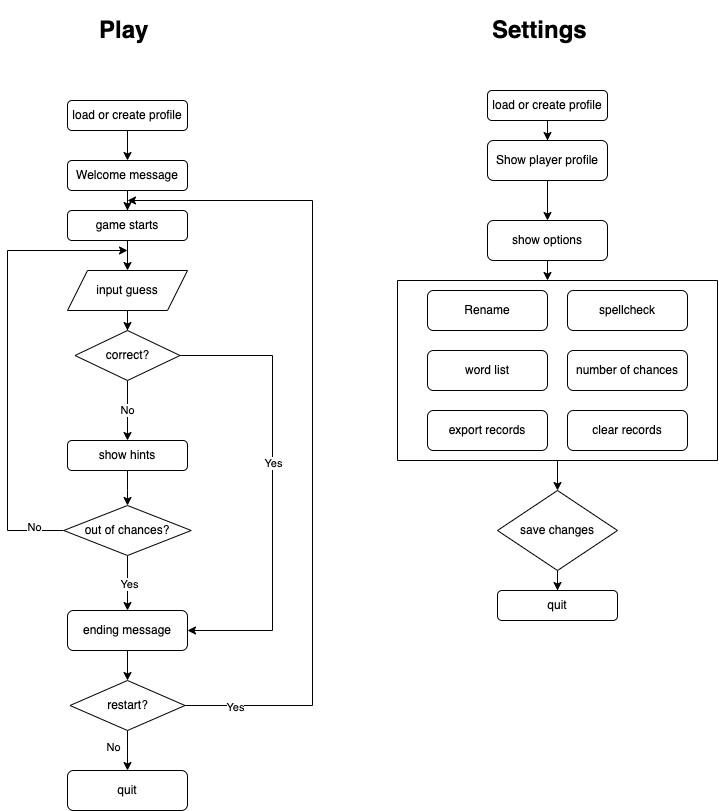

The diagram above was exported from draw.io. Its source (the exported page's mxGraphModel, read from the mxfile embedded in the PNG):
<mxGraphModel dx="1593" dy="858" grid="1" gridSize="10" guides="1" tooltips="1" connect="1" arrows="1" fold="1" page="1" pageScale="1" pageWidth="827" pageHeight="1169" math="0" shadow="0">
  <root>
    <mxCell id="WIyWlLk6GJQsqaUBKTNV-0" />
    <mxCell id="WIyWlLk6GJQsqaUBKTNV-1" parent="WIyWlLk6GJQsqaUBKTNV-0" />
    <mxCell id="7scQBv5USvhkKyE8be2P-41" style="edgeStyle=orthogonalEdgeStyle;rounded=0;orthogonalLoop=1;jettySize=auto;html=1;entryX=0.5;entryY=0;entryDx=0;entryDy=0;" parent="WIyWlLk6GJQsqaUBKTNV-1" source="7scQBv5USvhkKyE8be2P-2" target="7scQBv5USvhkKyE8be2P-3" edge="1">
      <mxGeometry relative="1" as="geometry" />
    </mxCell>
    <mxCell id="7scQBv5USvhkKyE8be2P-2" value="Show player profile" style="rounded=1;whiteSpace=wrap;html=1;fontSize=12;glass=0;strokeWidth=1;shadow=0;" parent="WIyWlLk6GJQsqaUBKTNV-1" vertex="1">
      <mxGeometry x="530" y="220" width="120" height="40" as="geometry" />
    </mxCell>
    <mxCell id="7scQBv5USvhkKyE8be2P-42" style="edgeStyle=orthogonalEdgeStyle;rounded=0;orthogonalLoop=1;jettySize=auto;html=1;entryX=0.469;entryY=0;entryDx=0;entryDy=0;entryPerimeter=0;" parent="WIyWlLk6GJQsqaUBKTNV-1" source="7scQBv5USvhkKyE8be2P-3" target="7scQBv5USvhkKyE8be2P-10" edge="1">
      <mxGeometry relative="1" as="geometry" />
    </mxCell>
    <mxCell id="7scQBv5USvhkKyE8be2P-3" value="show options" style="rounded=1;whiteSpace=wrap;html=1;fontSize=12;glass=0;strokeWidth=1;shadow=0;" parent="WIyWlLk6GJQsqaUBKTNV-1" vertex="1">
      <mxGeometry x="530" y="300" width="120" height="40" as="geometry" />
    </mxCell>
    <mxCell id="7scQBv5USvhkKyE8be2P-43" style="edgeStyle=orthogonalEdgeStyle;rounded=0;orthogonalLoop=1;jettySize=auto;html=1;" parent="WIyWlLk6GJQsqaUBKTNV-1" source="7scQBv5USvhkKyE8be2P-10" target="7scQBv5USvhkKyE8be2P-13" edge="1">
      <mxGeometry relative="1" as="geometry" />
    </mxCell>
    <mxCell id="7scQBv5USvhkKyE8be2P-10" value="" style="swimlane;startSize=0;" parent="WIyWlLk6GJQsqaUBKTNV-1" vertex="1">
      <mxGeometry x="440" y="360" width="320" height="180" as="geometry">
        <mxRectangle x="430" y="350" width="50" height="40" as="alternateBounds" />
      </mxGeometry>
    </mxCell>
    <mxCell id="7scQBv5USvhkKyE8be2P-4" value="Rename" style="rounded=1;whiteSpace=wrap;html=1;fontSize=12;glass=0;strokeWidth=1;shadow=0;" parent="7scQBv5USvhkKyE8be2P-10" vertex="1">
      <mxGeometry x="30" y="10" width="120" height="40" as="geometry" />
    </mxCell>
    <mxCell id="7scQBv5USvhkKyE8be2P-6" value="word list" style="rounded=1;whiteSpace=wrap;html=1;fontSize=12;glass=0;strokeWidth=1;shadow=0;" parent="7scQBv5USvhkKyE8be2P-10" vertex="1">
      <mxGeometry x="30" y="70" width="120" height="40" as="geometry" />
    </mxCell>
    <mxCell id="7scQBv5USvhkKyE8be2P-8" value="export records" style="rounded=1;whiteSpace=wrap;html=1;fontSize=12;glass=0;strokeWidth=1;shadow=0;" parent="7scQBv5USvhkKyE8be2P-10" vertex="1">
      <mxGeometry x="30" y="130" width="120" height="40" as="geometry" />
    </mxCell>
    <mxCell id="7scQBv5USvhkKyE8be2P-9" value="clear records" style="rounded=1;whiteSpace=wrap;html=1;fontSize=12;glass=0;strokeWidth=1;shadow=0;" parent="7scQBv5USvhkKyE8be2P-10" vertex="1">
      <mxGeometry x="170" y="130" width="120" height="40" as="geometry" />
    </mxCell>
    <mxCell id="7scQBv5USvhkKyE8be2P-7" value="number of chances" style="rounded=1;whiteSpace=wrap;html=1;fontSize=12;glass=0;strokeWidth=1;shadow=0;" parent="7scQBv5USvhkKyE8be2P-10" vertex="1">
      <mxGeometry x="170" y="70" width="120" height="40" as="geometry" />
    </mxCell>
    <mxCell id="7scQBv5USvhkKyE8be2P-5" value="spellcheck" style="rounded=1;whiteSpace=wrap;html=1;fontSize=12;glass=0;strokeWidth=1;shadow=0;" parent="7scQBv5USvhkKyE8be2P-10" vertex="1">
      <mxGeometry x="170" y="10" width="120" height="40" as="geometry" />
    </mxCell>
    <mxCell id="7scQBv5USvhkKyE8be2P-11" value="quit" style="rounded=1;whiteSpace=wrap;html=1;" parent="WIyWlLk6GJQsqaUBKTNV-1" vertex="1">
      <mxGeometry x="540" y="670" width="120" height="30" as="geometry" />
    </mxCell>
    <mxCell id="7scQBv5USvhkKyE8be2P-44" style="edgeStyle=orthogonalEdgeStyle;rounded=0;orthogonalLoop=1;jettySize=auto;html=1;" parent="WIyWlLk6GJQsqaUBKTNV-1" source="7scQBv5USvhkKyE8be2P-13" target="7scQBv5USvhkKyE8be2P-11" edge="1">
      <mxGeometry relative="1" as="geometry" />
    </mxCell>
    <mxCell id="7scQBv5USvhkKyE8be2P-13" value="save changes" style="rhombus;whiteSpace=wrap;html=1;" parent="WIyWlLk6GJQsqaUBKTNV-1" vertex="1">
      <mxGeometry x="540" y="570" width="120" height="80" as="geometry" />
    </mxCell>
    <mxCell id="7scQBv5USvhkKyE8be2P-29" style="edgeStyle=orthogonalEdgeStyle;rounded=0;orthogonalLoop=1;jettySize=auto;html=1;" parent="WIyWlLk6GJQsqaUBKTNV-1" source="7scQBv5USvhkKyE8be2P-14" target="7scQBv5USvhkKyE8be2P-15" edge="1">
      <mxGeometry relative="1" as="geometry" />
    </mxCell>
    <mxCell id="7scQBv5USvhkKyE8be2P-14" value="Welcome message" style="rounded=1;whiteSpace=wrap;html=1;" parent="WIyWlLk6GJQsqaUBKTNV-1" vertex="1">
      <mxGeometry x="110" y="240" width="120" height="30" as="geometry" />
    </mxCell>
    <mxCell id="7scQBv5USvhkKyE8be2P-30" style="edgeStyle=orthogonalEdgeStyle;rounded=0;orthogonalLoop=1;jettySize=auto;html=1;" parent="WIyWlLk6GJQsqaUBKTNV-1" source="7scQBv5USvhkKyE8be2P-15" target="7scQBv5USvhkKyE8be2P-20" edge="1">
      <mxGeometry relative="1" as="geometry" />
    </mxCell>
    <mxCell id="7scQBv5USvhkKyE8be2P-15" value="game starts" style="rounded=1;whiteSpace=wrap;html=1;" parent="WIyWlLk6GJQsqaUBKTNV-1" vertex="1">
      <mxGeometry x="110" y="290" width="120" height="30" as="geometry" />
    </mxCell>
    <mxCell id="7scQBv5USvhkKyE8be2P-33" style="edgeStyle=orthogonalEdgeStyle;rounded=0;orthogonalLoop=1;jettySize=auto;html=1;" parent="WIyWlLk6GJQsqaUBKTNV-1" source="7scQBv5USvhkKyE8be2P-20" target="7scQBv5USvhkKyE8be2P-22" edge="1">
      <mxGeometry relative="1" as="geometry" />
    </mxCell>
    <mxCell id="7scQBv5USvhkKyE8be2P-20" value="input guess" style="shape=parallelogram;perimeter=parallelogramPerimeter;whiteSpace=wrap;html=1;fixedSize=1;" parent="WIyWlLk6GJQsqaUBKTNV-1" vertex="1">
      <mxGeometry x="110" y="350" width="120" height="40" as="geometry" />
    </mxCell>
    <mxCell id="7scQBv5USvhkKyE8be2P-27" style="edgeStyle=orthogonalEdgeStyle;rounded=0;orthogonalLoop=1;jettySize=auto;html=1;entryX=1;entryY=0.5;entryDx=0;entryDy=0;exitX=1;exitY=0.5;exitDx=0;exitDy=0;" parent="WIyWlLk6GJQsqaUBKTNV-1" source="7scQBv5USvhkKyE8be2P-22" target="7scQBv5USvhkKyE8be2P-24" edge="1">
      <mxGeometry relative="1" as="geometry">
        <mxPoint x="250" y="460" as="sourcePoint" />
        <Array as="points">
          <mxPoint x="315" y="435" />
          <mxPoint x="315" y="710" />
        </Array>
      </mxGeometry>
    </mxCell>
    <mxCell id="7scQBv5USvhkKyE8be2P-35" value="Yes" style="edgeLabel;html=1;align=center;verticalAlign=middle;resizable=0;points=[];" parent="7scQBv5USvhkKyE8be2P-27" vertex="1" connectable="0">
      <mxGeometry x="-0.1181" relative="1" as="geometry">
        <mxPoint as="offset" />
      </mxGeometry>
    </mxCell>
    <mxCell id="7scQBv5USvhkKyE8be2P-34" value="No" style="edgeStyle=orthogonalEdgeStyle;rounded=0;orthogonalLoop=1;jettySize=auto;html=1;" parent="WIyWlLk6GJQsqaUBKTNV-1" source="7scQBv5USvhkKyE8be2P-22" target="7scQBv5USvhkKyE8be2P-23" edge="1">
      <mxGeometry relative="1" as="geometry" />
    </mxCell>
    <mxCell id="7scQBv5USvhkKyE8be2P-22" value="correct?" style="rhombus;whiteSpace=wrap;html=1;" parent="WIyWlLk6GJQsqaUBKTNV-1" vertex="1">
      <mxGeometry x="117.5" y="410" width="105" height="50" as="geometry" />
    </mxCell>
    <mxCell id="7scQBv5USvhkKyE8be2P-28" style="edgeStyle=orthogonalEdgeStyle;rounded=0;orthogonalLoop=1;jettySize=auto;html=1;exitX=0;exitY=0.5;exitDx=0;exitDy=0;" parent="WIyWlLk6GJQsqaUBKTNV-1" edge="1" source="JI-XRzyONWANPZ4EVxl_-0">
      <mxGeometry relative="1" as="geometry">
        <mxPoint x="110" y="550" as="sourcePoint" />
        <mxPoint x="170" y="330" as="targetPoint" />
        <Array as="points">
          <mxPoint x="50" y="610" />
          <mxPoint x="50" y="330" />
        </Array>
      </mxGeometry>
    </mxCell>
    <mxCell id="JI-XRzyONWANPZ4EVxl_-5" value="No" style="edgeLabel;html=1;align=center;verticalAlign=middle;resizable=0;points=[];" vertex="1" connectable="0" parent="7scQBv5USvhkKyE8be2P-28">
      <mxGeometry x="-0.8704" y="-4" relative="1" as="geometry">
        <mxPoint as="offset" />
      </mxGeometry>
    </mxCell>
    <mxCell id="JI-XRzyONWANPZ4EVxl_-1" style="edgeStyle=orthogonalEdgeStyle;rounded=0;orthogonalLoop=1;jettySize=auto;html=1;" edge="1" parent="WIyWlLk6GJQsqaUBKTNV-1" source="7scQBv5USvhkKyE8be2P-23" target="JI-XRzyONWANPZ4EVxl_-0">
      <mxGeometry relative="1" as="geometry" />
    </mxCell>
    <mxCell id="7scQBv5USvhkKyE8be2P-23" value="show hints" style="rounded=1;whiteSpace=wrap;html=1;" parent="WIyWlLk6GJQsqaUBKTNV-1" vertex="1">
      <mxGeometry x="110" y="520" width="120" height="30" as="geometry" />
    </mxCell>
    <mxCell id="7scQBv5USvhkKyE8be2P-37" style="edgeStyle=orthogonalEdgeStyle;rounded=0;orthogonalLoop=1;jettySize=auto;html=1;" parent="WIyWlLk6GJQsqaUBKTNV-1" source="7scQBv5USvhkKyE8be2P-24" target="7scQBv5USvhkKyE8be2P-26" edge="1">
      <mxGeometry relative="1" as="geometry" />
    </mxCell>
    <mxCell id="7scQBv5USvhkKyE8be2P-24" value="ending message" style="rounded=1;whiteSpace=wrap;html=1;" parent="WIyWlLk6GJQsqaUBKTNV-1" vertex="1">
      <mxGeometry x="110" y="690" width="120" height="40" as="geometry" />
    </mxCell>
    <mxCell id="7scQBv5USvhkKyE8be2P-25" value="quit" style="rounded=1;whiteSpace=wrap;html=1;" parent="WIyWlLk6GJQsqaUBKTNV-1" vertex="1">
      <mxGeometry x="110" y="850" width="120" height="40" as="geometry" />
    </mxCell>
    <mxCell id="7scQBv5USvhkKyE8be2P-38" style="edgeStyle=orthogonalEdgeStyle;rounded=0;orthogonalLoop=1;jettySize=auto;html=1;" parent="WIyWlLk6GJQsqaUBKTNV-1" source="7scQBv5USvhkKyE8be2P-26" target="7scQBv5USvhkKyE8be2P-25" edge="1">
      <mxGeometry relative="1" as="geometry" />
    </mxCell>
    <mxCell id="7scQBv5USvhkKyE8be2P-39" value="No" style="edgeLabel;html=1;align=center;verticalAlign=middle;resizable=0;points=[];" parent="7scQBv5USvhkKyE8be2P-38" vertex="1" connectable="0">
      <mxGeometry x="-0.1526" relative="1" as="geometry">
        <mxPoint x="-15" as="offset" />
      </mxGeometry>
    </mxCell>
    <mxCell id="7scQBv5USvhkKyE8be2P-40" style="edgeStyle=orthogonalEdgeStyle;rounded=0;orthogonalLoop=1;jettySize=auto;html=1;exitX=1;exitY=0.5;exitDx=0;exitDy=0;" parent="WIyWlLk6GJQsqaUBKTNV-1" source="7scQBv5USvhkKyE8be2P-26" edge="1">
      <mxGeometry relative="1" as="geometry">
        <mxPoint x="170" y="280" as="targetPoint" />
        <Array as="points">
          <mxPoint x="355" y="785" />
          <mxPoint x="355" y="280" />
        </Array>
      </mxGeometry>
    </mxCell>
    <mxCell id="7scQBv5USvhkKyE8be2P-45" value="Yes" style="edgeLabel;html=1;align=center;verticalAlign=middle;resizable=0;points=[];" parent="7scQBv5USvhkKyE8be2P-40" vertex="1" connectable="0">
      <mxGeometry x="-0.8798" y="-1" relative="1" as="geometry">
        <mxPoint x="1" as="offset" />
      </mxGeometry>
    </mxCell>
    <mxCell id="7scQBv5USvhkKyE8be2P-26" value="restart?" style="rhombus;whiteSpace=wrap;html=1;" parent="WIyWlLk6GJQsqaUBKTNV-1" vertex="1">
      <mxGeometry x="112.5" y="760" width="115" height="50" as="geometry" />
    </mxCell>
    <mxCell id="7scQBv5USvhkKyE8be2P-32" style="edgeStyle=orthogonalEdgeStyle;rounded=0;orthogonalLoop=1;jettySize=auto;html=1;" parent="WIyWlLk6GJQsqaUBKTNV-1" source="7scQBv5USvhkKyE8be2P-31" target="7scQBv5USvhkKyE8be2P-14" edge="1">
      <mxGeometry relative="1" as="geometry" />
    </mxCell>
    <mxCell id="7scQBv5USvhkKyE8be2P-31" value="load or create profile" style="rounded=1;whiteSpace=wrap;html=1;" parent="WIyWlLk6GJQsqaUBKTNV-1" vertex="1">
      <mxGeometry x="110" y="180" width="120" height="30" as="geometry" />
    </mxCell>
    <mxCell id="7scQBv5USvhkKyE8be2P-47" style="edgeStyle=orthogonalEdgeStyle;rounded=0;orthogonalLoop=1;jettySize=auto;html=1;" parent="WIyWlLk6GJQsqaUBKTNV-1" source="7scQBv5USvhkKyE8be2P-46" target="7scQBv5USvhkKyE8be2P-2" edge="1">
      <mxGeometry relative="1" as="geometry" />
    </mxCell>
    <mxCell id="7scQBv5USvhkKyE8be2P-46" value="load or create profile" style="rounded=1;whiteSpace=wrap;html=1;" parent="WIyWlLk6GJQsqaUBKTNV-1" vertex="1">
      <mxGeometry x="530" y="170" width="120" height="30" as="geometry" />
    </mxCell>
    <mxCell id="JI-XRzyONWANPZ4EVxl_-2" style="edgeStyle=orthogonalEdgeStyle;rounded=0;orthogonalLoop=1;jettySize=auto;html=1;" edge="1" parent="WIyWlLk6GJQsqaUBKTNV-1" source="JI-XRzyONWANPZ4EVxl_-0" target="7scQBv5USvhkKyE8be2P-24">
      <mxGeometry relative="1" as="geometry" />
    </mxCell>
    <mxCell id="JI-XRzyONWANPZ4EVxl_-3" value="Yes" style="edgeLabel;html=1;align=center;verticalAlign=middle;resizable=0;points=[];" vertex="1" connectable="0" parent="JI-XRzyONWANPZ4EVxl_-2">
      <mxGeometry x="0.0576" y="1" relative="1" as="geometry">
        <mxPoint as="offset" />
      </mxGeometry>
    </mxCell>
    <mxCell id="JI-XRzyONWANPZ4EVxl_-0" value="out of chances?" style="rhombus;whiteSpace=wrap;html=1;" vertex="1" parent="WIyWlLk6GJQsqaUBKTNV-1">
      <mxGeometry x="106.25" y="585" width="127.5" height="50" as="geometry" />
    </mxCell>
    <mxCell id="JI-XRzyONWANPZ4EVxl_-7" value="&lt;h1&gt;Play&lt;/h1&gt;" style="text;html=1;strokeColor=none;fillColor=none;spacing=5;spacingTop=-20;whiteSpace=wrap;overflow=hidden;rounded=0;" vertex="1" parent="WIyWlLk6GJQsqaUBKTNV-1">
      <mxGeometry x="136.88" y="90" width="66.25" height="40" as="geometry" />
    </mxCell>
    <mxCell id="JI-XRzyONWANPZ4EVxl_-8" value="&lt;h1&gt;Settings&lt;/h1&gt;" style="text;html=1;strokeColor=none;fillColor=none;spacing=5;spacingTop=-20;whiteSpace=wrap;overflow=hidden;rounded=0;" vertex="1" parent="WIyWlLk6GJQsqaUBKTNV-1">
      <mxGeometry x="530" y="90" width="110" height="40" as="geometry" />
    </mxCell>
  </root>
</mxGraphModel>